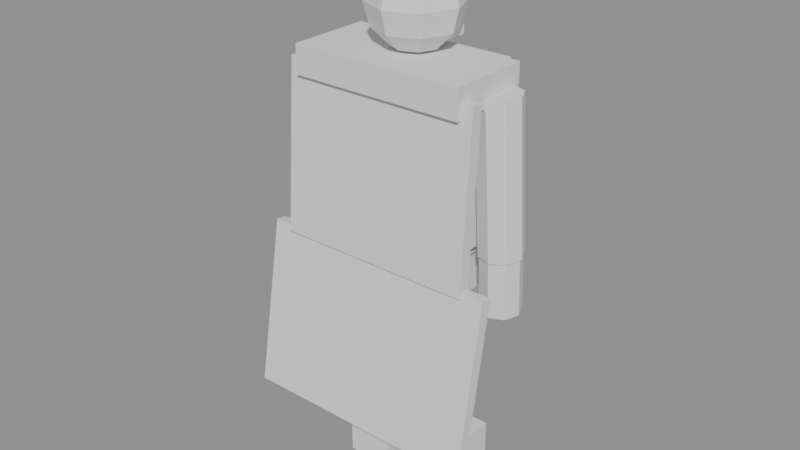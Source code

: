 # Source: batman.blend  (saved by Blender 5.2.45; exported with 4.5.12 LTS)
import bpy
from mathutils import Matrix  # noqa: F401  (used for matrix-valued properties, if any)

bpy.ops.wm.read_factory_settings(use_empty=True)
scene = bpy.context.scene
scene.name = 'Scene'

# ---- meshes
me_cylinder = bpy.data.meshes.new('Cylinder')
me_cylinder.from_pydata([(0.12, 0.09, 0.85), (0.12, 0.09, 0.12), (0.05636, 0.06364, 0.85), (0.05636, 0.06364, 0.12), (0.03, 3.978e-08, 0.85), (0.03, -2.404e-08, 0.12), (0.05636, -0.06364, 0.85), (0.05636, -0.06364, 0.12), (0.12, -0.09, 0.85), (0.12, -0.09, 0.12), (0.1836, -0.06364, 0.85), (0.1836, -0.06364, 0.12), (0.21, 2.404e-08, 0.85), (0.21, -3.978e-08, 0.12), (0.1836, 0.06364, 0.85), (0.1836, 0.06364, 0.12), (0.035, -0.1, 0.0), (0.035, -0.1, 0.16), (0.035, 0.16, 0.0), (0.035, 0.16, 0.16), (0.205, -0.1, -2.98e-08), (0.205, -0.1, 0.16), (0.205, 0.16, -2.98e-08), (0.205, 0.16, 0.16), (0.3621, 0.05568, 1.484), (0.3801, 0.07568, 0.9538), (0.308, 0.07485, 1.483), (0.326, 0.09485, 0.9527), (0.2563, 0.05017, 1.48), (0.2743, 0.07017, 0.95), (0.2371, -0.003891, 1.477), (0.2551, 0.01611, 0.9473), (0.2619, -0.05568, 1.476), (0.2799, -0.03568, 0.9462), (0.316, -0.07485, 1.477), (0.334, -0.05485, 0.9473), (0.3677, -0.05017, 1.48), (0.3857, -0.03017, 0.95), (0.3869, 0.003891, 1.483), (0.4049, 0.02389, 0.9527), (0.33, 0.08991, 0.9535), (0.33, 0.09991, 0.7535), (0.2805, 0.06944, 0.9525), (0.2805, 0.07944, 0.7525), (0.26, 0.02, 0.95), (0.26, 0.03, 0.75), (0.2805, -0.02944, 0.9475), (0.2805, -0.01944, 0.7475), (0.33, -0.04991, 0.9465), (0.33, -0.03991, 0.7465), (0.3795, -0.02944, 0.9475), (0.3795, -0.01944, 0.7475), (0.4, 0.02, 0.95), (0.4, 0.03, 0.75), (0.3795, 0.06944, 0.9525), (0.3795, 0.07944, 0.7525), (0.0804, 0.045, 1.8), (0.1122, 0.03182, 1.8), (0.1254, -7.105e-15, 1.8), (0.1122, -0.03182, 1.8), (0.0804, -0.045, 1.8), (0.04858, -0.03182, 1.8), (0.0354, -1.421e-14, 1.8), (0.04858, 0.03182, 1.8), (0.0804, 0.0, 1.96), (-0.12, 0.09, 0.85), (-0.12, 0.09, 0.12), (-0.1836, 0.06364, 0.85), (-0.1836, 0.06364, 0.12), (-0.21, 3.978e-08, 0.85), (-0.21, -2.404e-08, 0.12), (-0.1836, -0.06364, 0.85), (-0.1836, -0.06364, 0.12), (-0.12, -0.09, 0.85), (-0.12, -0.09, 0.12), (-0.05636, -0.06364, 0.85), (-0.05636, -0.06364, 0.12), (-0.03, 2.404e-08, 0.85), (-0.03, -3.978e-08, 0.12), (-0.05636, 0.06364, 0.85), (-0.05636, 0.06364, 0.12), (-0.205, -0.1, 0.0), (-0.205, -0.1, 0.16), (-0.205, 0.16, 0.0), (-0.205, 0.16, 0.16), (-0.035, -0.1, 0.0), (-0.035, -0.1, 0.16), (-0.035, 0.16, 0.0), (-0.035, 0.16, 0.16), (-0.3621, 0.05568, 1.484), (-0.3801, 0.07568, 0.9538), (-0.3869, 0.003891, 1.483), (-0.4049, 0.02389, 0.9527), (-0.3677, -0.05017, 1.48), (-0.3857, -0.03017, 0.95), (-0.316, -0.07485, 1.477), (-0.334, -0.05485, 0.9473), (-0.2619, -0.05568, 1.476), (-0.2799, -0.03568, 0.9462), (-0.2371, -0.003891, 1.477), (-0.2551, 0.01611, 0.9473), (-0.2563, 0.05017, 1.48), (-0.2743, 0.07017, 0.95), (-0.308, 0.07485, 1.483), (-0.326, 0.09485, 0.9527), (-0.33, 0.08991, 0.9535), (-0.33, 0.09991, 0.7535), (-0.3795, 0.06944, 0.9525), (-0.3795, 0.07944, 0.7525), (-0.4, 0.02, 0.95), (-0.4, 0.03, 0.75), (-0.3795, -0.02944, 0.9475), (-0.3795, -0.01944, 0.7475), (-0.33, -0.04991, 0.9465), (-0.33, -0.03991, 0.7465), (-0.2805, -0.02944, 0.9475), (-0.2805, -0.01944, 0.7475), (-0.26, 0.02, 0.95), (-0.26, 0.03, 0.75), (-0.2805, 0.06944, 0.9525), (-0.2805, 0.07944, 0.7525), (-0.0804, 0.045, 1.8), (-0.04858, 0.03182, 1.8), (-0.0354, -7.105e-15, 1.8), (-0.04858, -0.03182, 1.8), (-0.0804, -0.045, 1.8), (-0.1122, -0.03182, 1.8), (-0.1254, -7.105e-15, 1.8), (-0.1122, 0.03182, 1.8), (-0.0804, 1.421e-14, 1.96), (-0.21, -0.135, 0.77), (-0.21, -0.135, 0.93), (-0.21, 0.135, 0.77), (-0.21, 0.135, 0.93), (0.21, -0.135, 0.77), (0.21, -0.135, 0.93), (0.21, 0.135, 0.77), (0.21, 0.135, 0.93), (-0.225, -0.145, 0.92), (-0.225, -0.145, 0.98), (-0.225, 0.145, 0.92), (-0.225, 0.145, 0.98), (0.225, -0.145, 0.92), (0.225, -0.145, 0.98), (0.225, 0.145, 0.92), (0.225, 0.145, 0.98), (-0.25, -0.14, 0.96), (-0.25, -0.14, 1.54), (-0.25, 0.14, 0.96), (-0.25, 0.14, 1.54), (0.25, -0.14, 0.96), (0.25, -0.14, 1.54), (0.25, 0.14, 0.96), (0.25, 0.14, 1.54), (7.451e-09, 0.155, 1.41), (7.451e-09, 0.135, 1.41), (0.055, 0.155, 1.395), (0.055, 0.135, 1.395), (0.09526, 0.155, 1.355), (0.09526, 0.135, 1.355), (0.11, 0.155, 1.3), (0.11, 0.135, 1.3), (0.09526, 0.155, 1.245), (0.09526, 0.135, 1.245), (0.055, 0.155, 1.205), (0.055, 0.135, 1.205), (0.0, 0.155, 1.19), (0.0, 0.135, 1.19), (-0.055, 0.155, 1.205), (-0.055, 0.135, 1.205), (-0.09526, 0.155, 1.245), (-0.09526, 0.135, 1.245), (-0.11, 0.155, 1.3), (-0.11, 0.135, 1.3), (-0.09526, 0.155, 1.355), (-0.09526, 0.135, 1.355), (-0.055, 0.155, 1.395), (-0.055, 0.135, 1.395), (-0.08, 0.153, 1.275), (-0.08, 0.153, 1.325), (-0.08, 0.163, 1.275), (-0.08, 0.163, 1.325), (0.08, 0.153, 1.275), (0.08, 0.153, 1.325), (0.08, 0.163, 1.275), (0.08, 0.163, 1.325), (0.0, 0.0, 1.86), (0.0, 0.08, 1.839), (0.0, 0.1386, 1.78), (0.0, 0.16, 1.7), (0.0, 0.1386, 1.62), (7.451e-09, 0.08, 1.561), (0.0, 7.105e-15, 1.54), (0.05657, 0.05657, 1.839), (0.09798, 0.09798, 1.78), (0.1131, 0.1131, 1.7), (0.09798, 0.09798, 1.62), (0.05657, 0.05657, 1.561), (0.08, 0.0, 1.839), (0.1386, 0.0, 1.78), (0.16, 7.105e-15, 1.7), (0.1386, -7.105e-15, 1.62), (0.08, 0.0, 1.561), (0.05657, -0.05657, 1.839), (0.09798, -0.09798, 1.78), (0.1131, -0.1131, 1.7), (0.09798, -0.09798, 1.62), (0.05657, -0.05657, 1.561), (0.0, -0.08, 1.839), (0.0, -0.1386, 1.78), (0.0, -0.16, 1.7), (0.0, -0.1386, 1.62), (7.451e-09, -0.08, 1.561), (-0.05657, -0.05657, 1.839), (-0.09798, -0.09798, 1.78), (-0.1131, -0.1131, 1.7), (-0.09798, -0.09798, 1.62), (-0.05657, -0.05657, 1.561), (-0.08, 0.0, 1.839), (-0.1386, 0.0, 1.78), (-0.16, 7.105e-15, 1.7), (-0.1386, -7.105e-15, 1.62), (-0.08, 0.0, 1.561), (-0.05657, 0.05657, 1.839), (-0.09798, 0.09798, 1.78), (-0.1131, 0.1131, 1.7), (-0.09798, 0.09798, 1.62), (-0.05657, 0.05657, 1.561), (-0.075, 0.06, 1.575), (-0.075, 0.06, 1.665), (-0.075, 0.14, 1.575), (-0.075, 0.14, 1.665), (0.075, 0.06, 1.575), (0.075, 0.06, 1.665), (0.075, 0.14, 1.575), (0.075, 0.14, 1.665), (-0.31, -0.2, 1.45), (-0.31, -0.2, 1.55), (-0.31, 0.1, 1.45), (-0.31, 0.1, 1.55), (0.31, -0.2, 1.45), (0.31, -0.2, 1.55), (0.31, 0.1, 1.45), (0.31, 0.1, 1.55), (-0.35, -0.2209, 0.9021), (-0.35, -0.179, 1.501), (-0.35, -0.181, 0.8993), (-0.35, -0.1391, 1.498), (0.35, -0.2209, 0.9021), (0.35, -0.179, 1.501), (0.35, -0.181, 0.8993), (0.35, -0.1391, 1.498), (-0.425, -0.3118, 0.328), (-0.425, -0.2076, 0.9189), (-0.425, -0.2724, 0.3211), (-0.425, -0.1682, 0.912), (0.425, -0.3118, 0.328), (0.425, -0.2076, 0.9189), (0.425, -0.2724, 0.3211), (0.425, -0.1682, 0.912)], [], [(0, 1, 3, 2), (2, 3, 5, 4), (4, 5, 7, 6), (6, 7, 9, 8), (8, 9, 11, 10), (10, 11, 13, 12), (3, 1, 15, 13, 11, 9, 7, 5), (12, 13, 15, 14), (14, 15, 1, 0), (0, 2, 4, 6, 8, 10, 12, 14), (16, 17, 19, 18), (18, 19, 23, 22), (22, 23, 21, 20), (20, 21, 17, 16), (18, 22, 20, 16), (23, 19, 17, 21), (24, 25, 27, 26), (26, 27, 29, 28), (28, 29, 31, 30), (30, 31, 33, 32), (32, 33, 35, 34), (34, 35, 37, 36), (27, 25, 39, 37, 35, 33, 31, 29), (36, 37, 39, 38), (38, 39, 25, 24), (24, 26, 28, 30, 32, 34, 36, 38), (40, 41, 43, 42), (42, 43, 45, 44), (44, 45, 47, 46), (46, 47, 49, 48), (48, 49, 51, 50), (50, 51, 53, 52), (43, 41, 55, 53, 51, 49, 47, 45), (52, 53, 55, 54), (54, 55, 41, 40), (40, 42, 44, 46, 48, 50, 52, 54), (56, 64, 57), (57, 64, 58), (58, 64, 59), (59, 64, 60), (60, 64, 61), (61, 64, 62), (56, 57, 58, 59, 60, 61, 62, 63), (62, 64, 63), (63, 64, 56), (65, 66, 68, 67), (67, 68, 70, 69), (69, 70, 72, 71), (71, 72, 74, 73), (73, 74, 76, 75), (75, 76, 78, 77), (68, 66, 80, 78, 76, 74, 72, 70), (77, 78, 80, 79), (79, 80, 66, 65), (65, 67, 69, 71, 73, 75, 77, 79), (81, 82, 84, 83), (83, 84, 88, 87), (87, 88, 86, 85), (85, 86, 82, 81), (83, 87, 85, 81), (88, 84, 82, 86), (89, 90, 92, 91), (91, 92, 94, 93), (93, 94, 96, 95), (95, 96, 98, 97), (97, 98, 100, 99), (99, 100, 102, 101), (92, 90, 104, 102, 100, 98, 96, 94), (101, 102, 104, 103), (103, 104, 90, 89), (89, 91, 93, 95, 97, 99, 101, 103), (105, 106, 108, 107), (107, 108, 110, 109), (109, 110, 112, 111), (111, 112, 114, 113), (113, 114, 116, 115), (115, 116, 118, 117), (108, 106, 120, 118, 116, 114, 112, 110), (117, 118, 120, 119), (119, 120, 106, 105), (105, 107, 109, 111, 113, 115, 117, 119), (121, 129, 122), (122, 129, 123), (123, 129, 124), (124, 129, 125), (125, 129, 126), (126, 129, 127), (121, 122, 123, 124, 125, 126, 127, 128), (127, 129, 128), (128, 129, 121), (130, 131, 133, 132), (132, 133, 137, 136), (136, 137, 135, 134), (134, 135, 131, 130), (132, 136, 134, 130), (137, 133, 131, 135), (138, 139, 141, 140), (140, 141, 145, 144), (144, 145, 143, 142), (142, 143, 139, 138), (140, 144, 142, 138), (145, 141, 139, 143), (146, 147, 149, 148), (148, 149, 153, 152), (152, 153, 151, 150), (150, 151, 147, 146), (148, 152, 150, 146), (153, 149, 147, 151), (154, 155, 157, 156), (156, 157, 159, 158), (158, 159, 161, 160), (160, 161, 163, 162), (162, 163, 165, 164), (164, 165, 167, 166), (166, 167, 169, 168), (168, 169, 171, 170), (170, 171, 173, 172), (172, 173, 175, 174), (157, 155, 177, 175, 173, 171, 169, 167, 165, 163, 161, 159), (174, 175, 177, 176), (176, 177, 155, 154), (154, 156, 158, 160, 162, 164, 166, 168, 170, 172, 174, 176), (178, 179, 181, 180), (180, 181, 185, 184), (184, 185, 183, 182), (182, 183, 179, 178), (180, 184, 182, 178), (185, 181, 179, 183), (192, 191, 197), (190, 189, 195, 196), (188, 187, 193, 194), (191, 190, 196, 197), (189, 188, 194, 195), (187, 186, 193), (196, 195, 200, 201), (194, 193, 198, 199), (197, 196, 201, 202), (195, 194, 199, 200), (193, 186, 198), (192, 197, 202), (199, 198, 203, 204), (202, 201, 206, 207), (200, 199, 204, 205), (198, 186, 203), (192, 202, 207), (201, 200, 205, 206), (207, 206, 211, 212), (205, 204, 209, 210), (203, 186, 208), (192, 207, 212), (206, 205, 210, 211), (204, 203, 208, 209), (212, 211, 216, 217), (210, 209, 214, 215), (208, 186, 213), (192, 212, 217), (211, 210, 215, 216), (209, 208, 213, 214), (217, 216, 221, 222), (215, 214, 219, 220), (213, 186, 218), (192, 217, 222), (216, 215, 220, 221), (214, 213, 218, 219), (222, 221, 226, 227), (220, 219, 224, 225), (218, 186, 223), (192, 222, 227), (221, 220, 225, 226), (219, 218, 223, 224), (225, 224, 188, 189), (223, 186, 187), (192, 227, 191), (226, 225, 189, 190), (224, 223, 187, 188), (227, 226, 190, 191), (228, 229, 231, 230), (230, 231, 235, 234), (234, 235, 233, 232), (232, 233, 229, 228), (230, 234, 232, 228), (235, 231, 229, 233), (236, 237, 239, 238), (238, 239, 243, 242), (242, 243, 241, 240), (240, 241, 237, 236), (238, 242, 240, 236), (243, 239, 237, 241), (244, 245, 247, 246), (246, 247, 251, 250), (250, 251, 249, 248), (248, 249, 245, 244), (246, 250, 248, 244), (251, 247, 245, 249), (252, 253, 255, 254), (254, 255, 259, 258), (258, 259, 257, 256), (256, 257, 253, 252), (254, 258, 256, 252), (259, 255, 253, 257)])
_uv = me_cylinder.uv_layers.new(name='UVMap')
_uv.uv.foreach_set('vector', [0.125, 0.5, 0.125, 0.5, 0.125, 0.5, 0.125, 0.5, 0.125, 0.5, 0.125, 0.5, 0.125, 0.5, 0.125, 0.5, 0.125, 0.5, 0.125, 0.5, 0.125, 0.5, 0.125, 0.5, 0.125, 0.5, 0.125, 0.5, 0.125, 0.5, 0.125, 0.5, 0.125, 0.5, 0.125, 0.5, 0.125, 0.5, 0.125, 0.5, 0.125, 0.5, 0.125, 0.5, 0.125, 0.5, 0.125, 0.5, 0.125, 0.5, 0.125, 0.5, 0.125, 0.5, 0.125, 0.5, 0.125, 0.5, 0.125, 0.5, 0.125, 0.5, 0.125, 0.5, 0.125, 0.5, 0.125, 0.5, 0.125, 0.5, 0.125, 0.5, 0.125, 0.5, 0.125, 0.5, 0.125, 0.5, 0.125, 0.5, 0.125, 0.5, 0.125, 0.5, 0.125, 0.5, 0.125, 0.5, 0.125, 0.5, 0.125, 0.5, 0.125, 0.5, 0.125, 0.5, 0.375, 0.5, 0.375, 0.5, 0.375, 0.5, 0.375, 0.5, 0.375, 0.5, 0.375, 0.5, 0.375, 0.5, 0.375, 0.5, 0.375, 0.5, 0.375, 0.5, 0.375, 0.5, 0.375, 0.5, 0.375, 0.5, 0.375, 0.5, 0.375, 0.5, 0.375, 0.5, 0.375, 0.5, 0.375, 0.5, 0.375, 0.5, 0.375, 0.5, 0.375, 0.5, 0.375, 0.5, 0.375, 0.5, 0.375, 0.5, 0.125, 0.5, 0.125, 0.5, 0.125, 0.5, 0.125, 0.5, 0.125, 0.5, 0.125, 0.5, 0.125, 0.5, 0.125, 0.5, 0.125, 0.5, 0.125, 0.5, 0.125, 0.5, 0.125, 0.5, 0.125, 0.5, 0.125, 0.5, 0.125, 0.5, 0.125, 0.5, 0.125, 0.5, 0.125, 0.5, 0.125, 0.5, 0.125, 0.5, 0.125, 0.5, 0.125, 0.5, 0.125, 0.5, 0.125, 0.5, 0.125, 0.5, 0.125, 0.5, 0.125, 0.5, 0.125, 0.5, 0.125, 0.5, 0.125, 0.5, 0.125, 0.5, 0.125, 0.5, 0.125, 0.5, 0.125, 0.5, 0.125, 0.5, 0.125, 0.5, 0.125, 0.5, 0.125, 0.5, 0.125, 0.5, 0.125, 0.5, 0.125, 0.5, 0.125, 0.5, 0.125, 0.5, 0.125, 0.5, 0.125, 0.5, 0.125, 0.5, 0.125, 0.5, 0.125, 0.5, 0.375, 0.5, 0.375, 0.5, 0.375, 0.5, 0.375, 0.5, 0.375, 0.5, 0.375, 0.5, 0.375, 0.5, 0.375, 0.5, 0.375, 0.5, 0.375, 0.5, 0.375, 0.5, 0.375, 0.5, 0.375, 0.5, 0.375, 0.5, 0.375, 0.5, 0.375, 0.5, 0.375, 0.5, 0.375, 0.5, 0.375, 0.5, 0.375, 0.5, 0.375, 0.5, 0.375, 0.5, 0.375, 0.5, 0.375, 0.5, 0.375, 0.5, 0.375, 0.5, 0.375, 0.5, 0.375, 0.5, 0.375, 0.5, 0.375, 0.5, 0.375, 0.5, 0.375, 0.5, 0.375, 0.5, 0.375, 0.5, 0.375, 0.5, 0.375, 0.5, 0.375, 0.5, 0.375, 0.5, 0.375, 0.5, 0.375, 0.5, 0.375, 0.5, 0.375, 0.5, 0.375, 0.5, 0.375, 0.5, 0.375, 0.5, 0.375, 0.5, 0.375, 0.5, 0.375, 0.5, 0.375, 0.5, 0.375, 0.5, 0.375, 0.5, 0.375, 0.5, 0.375, 0.5, 0.375, 0.5, 0.375, 0.5, 0.375, 0.5, 0.375, 0.5, 0.375, 0.5, 0.375, 0.5, 0.375, 0.5, 0.375, 0.5, 0.375, 0.5, 0.375, 0.5, 0.375, 0.5, 0.375, 0.5, 0.375, 0.5, 0.375, 0.5, 0.375, 0.5, 0.375, 0.5, 0.375, 0.5, 0.375, 0.5, 0.375, 0.5, 0.375, 0.5, 0.375, 0.5, 0.375, 0.5, 0.375, 0.5, 0.375, 0.5, 0.375, 0.5, 0.375, 0.5, 0.375, 0.5, 0.125, 0.5, 0.125, 0.5, 0.125, 0.5, 0.125, 0.5, 0.125, 0.5, 0.125, 0.5, 0.125, 0.5, 0.125, 0.5, 0.125, 0.5, 0.125, 0.5, 0.125, 0.5, 0.125, 0.5, 0.125, 0.5, 0.125, 0.5, 0.125, 0.5, 0.125, 0.5, 0.125, 0.5, 0.125, 0.5, 0.125, 0.5, 0.125, 0.5, 0.125, 0.5, 0.125, 0.5, 0.125, 0.5, 0.125, 0.5, 0.125, 0.5, 0.125, 0.5, 0.125, 0.5, 0.125, 0.5, 0.125, 0.5, 0.125, 0.5, 0.125, 0.5, 0.125, 0.5, 0.125, 0.5, 0.125, 0.5, 0.125, 0.5, 0.125, 0.5, 0.125, 0.5, 0.125, 0.5, 0.125, 0.5, 0.125, 0.5, 0.125, 0.5, 0.125, 0.5, 0.125, 0.5, 0.125, 0.5, 0.125, 0.5, 0.125, 0.5, 0.125, 0.5, 0.125, 0.5, 0.375, 0.5, 0.375, 0.5, 0.375, 0.5, 0.375, 0.5, 0.375, 0.5, 0.375, 0.5, 0.375, 0.5, 0.375, 0.5, 0.375, 0.5, 0.375, 0.5, 0.375, 0.5, 0.375, 0.5, 0.375, 0.5, 0.375, 0.5, 0.375, 0.5, 0.375, 0.5, 0.375, 0.5, 0.375, 0.5, 0.375, 0.5, 0.375, 0.5, 0.375, 0.5, 0.375, 0.5, 0.375, 0.5, 0.375, 0.5, 0.125, 0.5, 0.125, 0.5, 0.125, 0.5, 0.125, 0.5, 0.125, 0.5, 0.125, 0.5, 0.125, 0.5, 0.125, 0.5, 0.125, 0.5, 0.125, 0.5, 0.125, 0.5, 0.125, 0.5, 0.125, 0.5, 0.125, 0.5, 0.125, 0.5, 0.125, 0.5, 0.125, 0.5, 0.125, 0.5, 0.125, 0.5, 0.125, 0.5, 0.125, 0.5, 0.125, 0.5, 0.125, 0.5, 0.125, 0.5, 0.125, 0.5, 0.125, 0.5, 0.125, 0.5, 0.125, 0.5, 0.125, 0.5, 0.125, 0.5, 0.125, 0.5, 0.125, 0.5, 0.125, 0.5, 0.125, 0.5, 0.125, 0.5, 0.125, 0.5, 0.125, 0.5, 0.125, 0.5, 0.125, 0.5, 0.125, 0.5, 0.125, 0.5, 0.125, 0.5, 0.125, 0.5, 0.125, 0.5, 0.125, 0.5, 0.125, 0.5, 0.125, 0.5, 0.125, 0.5, 0.375, 0.5, 0.375, 0.5, 0.375, 0.5, 0.375, 0.5, 0.375, 0.5, 0.375, 0.5, 0.375, 0.5, 0.375, 0.5, 0.375, 0.5, 0.375, 0.5, 0.375, 0.5, 0.375, 0.5, 0.375, 0.5, 0.375, 0.5, 0.375, 0.5, 0.375, 0.5, 0.375, 0.5, 0.375, 0.5, 0.375, 0.5, 0.375, 0.5, 0.375, 0.5, 0.375, 0.5, 0.375, 0.5, 0.375, 0.5, 0.375, 0.5, 0.375, 0.5, 0.375, 0.5, 0.375, 0.5, 0.375, 0.5, 0.375, 0.5, 0.375, 0.5, 0.375, 0.5, 0.375, 0.5, 0.375, 0.5, 0.375, 0.5, 0.375, 0.5, 0.375, 0.5, 0.375, 0.5, 0.375, 0.5, 0.375, 0.5, 0.375, 0.5, 0.375, 0.5, 0.375, 0.5, 0.375, 0.5, 0.375, 0.5, 0.375, 0.5, 0.375, 0.5, 0.375, 0.5, 0.375, 0.5, 0.375, 0.5, 0.375, 0.5, 0.375, 0.5, 0.375, 0.5, 0.375, 0.5, 0.375, 0.5, 0.375, 0.5, 0.375, 0.5, 0.375, 0.5, 0.375, 0.5, 0.375, 0.5, 0.375, 0.5, 0.375, 0.5, 0.375, 0.5, 0.375, 0.5, 0.375, 0.5, 0.375, 0.5, 0.375, 0.5, 0.375, 0.5, 0.375, 0.5, 0.375, 0.5, 0.375, 0.5, 0.375, 0.5, 0.375, 0.5, 0.375, 0.5, 0.375, 0.5, 0.375, 0.5, 0.375, 0.5, 0.375, 0.5, 0.375, 0.5, 0.375, 0.5, 0.375, 0.5, 0.375, 0.5, 0.375, 0.5, 0.375, 0.5, 0.375, 0.5, 0.375, 0.5, 0.375, 0.5, 0.375, 0.5, 0.375, 0.5, 0.375, 0.5, 0.375, 0.5, 0.375, 0.5, 0.375, 0.5, 0.375, 0.5, 0.375, 0.5, 0.375, 0.5, 0.375, 0.5, 0.375, 0.5, 0.375, 0.5, 0.375, 0.5, 0.375, 0.5, 0.375, 0.5, 0.375, 0.5, 0.375, 0.5, 0.625, 0.5, 0.625, 0.5, 0.625, 0.5, 0.625, 0.5, 0.625, 0.5, 0.625, 0.5, 0.625, 0.5, 0.625, 0.5, 0.625, 0.5, 0.625, 0.5, 0.625, 0.5, 0.625, 0.5, 0.625, 0.5, 0.625, 0.5, 0.625, 0.5, 0.625, 0.5, 0.625, 0.5, 0.625, 0.5, 0.625, 0.5, 0.625, 0.5, 0.625, 0.5, 0.625, 0.5, 0.625, 0.5, 0.625, 0.5, 0.125, 0.5, 0.125, 0.5, 0.125, 0.5, 0.125, 0.5, 0.125, 0.5, 0.125, 0.5, 0.125, 0.5, 0.125, 0.5, 0.125, 0.5, 0.125, 0.5, 0.125, 0.5, 0.125, 0.5, 0.125, 0.5, 0.125, 0.5, 0.125, 0.5, 0.125, 0.5, 0.125, 0.5, 0.125, 0.5, 0.125, 0.5, 0.125, 0.5, 0.125, 0.5, 0.125, 0.5, 0.125, 0.5, 0.125, 0.5, 0.625, 0.5, 0.625, 0.5, 0.625, 0.5, 0.625, 0.5, 0.625, 0.5, 0.625, 0.5, 0.625, 0.5, 0.625, 0.5, 0.625, 0.5, 0.625, 0.5, 0.625, 0.5, 0.625, 0.5, 0.625, 0.5, 0.625, 0.5, 0.625, 0.5, 0.625, 0.5, 0.625, 0.5, 0.625, 0.5, 0.625, 0.5, 0.625, 0.5, 0.625, 0.5, 0.625, 0.5, 0.625, 0.5, 0.625, 0.5, 0.625, 0.5, 0.625, 0.5, 0.625, 0.5, 0.625, 0.5, 0.625, 0.5, 0.625, 0.5, 0.625, 0.5, 0.625, 0.5, 0.625, 0.5, 0.625, 0.5, 0.625, 0.5, 0.625, 0.5, 0.625, 0.5, 0.625, 0.5, 0.625, 0.5, 0.625, 0.5, 0.625, 0.5, 0.625, 0.5, 0.625, 0.5, 0.625, 0.5, 0.625, 0.5, 0.625, 0.5, 0.625, 0.5, 0.625, 0.5, 0.625, 0.5, 0.625, 0.5, 0.625, 0.5, 0.625, 0.5, 0.625, 0.5, 0.625, 0.5, 0.625, 0.5, 0.625, 0.5, 0.625, 0.5, 0.625, 0.5, 0.625, 0.5, 0.625, 0.5, 0.625, 0.5, 0.625, 0.5, 0.625, 0.5, 0.625, 0.5, 0.625, 0.5, 0.625, 0.5, 0.625, 0.5, 0.625, 0.5, 0.625, 0.5, 0.625, 0.5, 0.625, 0.5, 0.625, 0.5, 0.375, 0.5, 0.375, 0.5, 0.375, 0.5, 0.375, 0.5, 0.375, 0.5, 0.375, 0.5, 0.375, 0.5, 0.375, 0.5, 0.375, 0.5, 0.375, 0.5, 0.375, 0.5, 0.375, 0.5, 0.375, 0.5, 0.375, 0.5, 0.375, 0.5, 0.375, 0.5, 0.375, 0.5, 0.375, 0.5, 0.375, 0.5, 0.375, 0.5, 0.375, 0.5, 0.375, 0.5, 0.375, 0.5, 0.375, 0.5, 0.375, 0.5, 0.375, 0.5, 0.375, 0.5, 0.375, 0.5, 0.375, 0.5, 0.375, 0.5, 0.375, 0.5, 0.375, 0.5, 0.375, 0.5, 0.375, 0.5, 0.375, 0.5, 0.375, 0.5, 0.375, 0.5, 0.375, 0.5, 0.375, 0.5, 0.375, 0.5, 0.375, 0.5, 0.375, 0.5, 0.375, 0.5, 0.375, 0.5, 0.375, 0.5, 0.375, 0.5, 0.375, 0.5, 0.375, 0.5, 0.375, 0.5, 0.375, 0.5, 0.375, 0.5, 0.375, 0.5, 0.375, 0.5, 0.375, 0.5, 0.375, 0.5, 0.375, 0.5, 0.375, 0.5, 0.375, 0.5, 0.375, 0.5, 0.375, 0.5, 0.375, 0.5, 0.375, 0.5, 0.375, 0.5, 0.375, 0.5, 0.375, 0.5, 0.375, 0.5, 0.375, 0.5, 0.375, 0.5, 0.375, 0.5, 0.375, 0.5, 0.375, 0.5, 0.375, 0.5, 0.375, 0.5, 0.375, 0.5, 0.375, 0.5, 0.375, 0.5, 0.375, 0.5, 0.375, 0.5, 0.375, 0.5, 0.375, 0.5, 0.375, 0.5, 0.375, 0.5, 0.375, 0.5, 0.375, 0.5, 0.375, 0.5, 0.375, 0.5, 0.375, 0.5, 0.375, 0.5, 0.375, 0.5, 0.375, 0.5, 0.375, 0.5, 0.375, 0.5, 0.375, 0.5, 0.375, 0.5, 0.375, 0.5, 0.375, 0.5, 0.375, 0.5, 0.375, 0.5, 0.375, 0.5, 0.375, 0.5, 0.375, 0.5, 0.375, 0.5, 0.375, 0.5, 0.375, 0.5, 0.375, 0.5, 0.375, 0.5, 0.375, 0.5, 0.375, 0.5, 0.375, 0.5, 0.375, 0.5, 0.375, 0.5, 0.375, 0.5, 0.375, 0.5, 0.375, 0.5, 0.375, 0.5, 0.375, 0.5, 0.375, 0.5, 0.375, 0.5, 0.375, 0.5, 0.375, 0.5, 0.375, 0.5, 0.375, 0.5, 0.375, 0.5, 0.375, 0.5, 0.375, 0.5, 0.375, 0.5, 0.375, 0.5, 0.375, 0.5, 0.375, 0.5, 0.375, 0.5, 0.375, 0.5, 0.375, 0.5, 0.375, 0.5, 0.375, 0.5, 0.375, 0.5, 0.375, 0.5, 0.375, 0.5, 0.375, 0.5, 0.375, 0.5, 0.375, 0.5, 0.375, 0.5, 0.375, 0.5, 0.375, 0.5, 0.375, 0.5, 0.375, 0.5, 0.375, 0.5, 0.375, 0.5, 0.375, 0.5, 0.375, 0.5, 0.375, 0.5, 0.375, 0.5, 0.375, 0.5, 0.375, 0.5, 0.375, 0.5, 0.375, 0.5, 0.375, 0.5, 0.375, 0.5, 0.375, 0.5, 0.375, 0.5, 0.375, 0.5, 0.375, 0.5, 0.375, 0.5, 0.375, 0.5, 0.375, 0.5, 0.375, 0.5, 0.375, 0.5, 0.375, 0.5, 0.375, 0.5, 0.375, 0.5, 0.375, 0.5, 0.375, 0.5, 0.375, 0.5, 0.375, 0.5, 0.375, 0.5, 0.375, 0.5, 0.375, 0.5, 0.375, 0.5, 0.375, 0.5, 0.375, 0.5, 0.375, 0.5, 0.375, 0.5, 0.375, 0.5, 0.375, 0.5, 0.375, 0.5, 0.375, 0.5, 0.375, 0.5, 0.375, 0.5, 0.375, 0.5, 0.375, 0.5, 0.375, 0.5, 0.375, 0.5, 0.375, 0.5, 0.375, 0.5, 0.375, 0.5, 0.375, 0.5, 0.375, 0.5, 0.375, 0.5, 0.375, 0.5, 0.375, 0.5, 0.375, 0.5, 0.875, 0.5, 0.875, 0.5, 0.875, 0.5, 0.875, 0.5, 0.875, 0.5, 0.875, 0.5, 0.875, 0.5, 0.875, 0.5, 0.875, 0.5, 0.875, 0.5, 0.875, 0.5, 0.875, 0.5, 0.875, 0.5, 0.875, 0.5, 0.875, 0.5, 0.875, 0.5, 0.875, 0.5, 0.875, 0.5, 0.875, 0.5, 0.875, 0.5, 0.875, 0.5, 0.875, 0.5, 0.875, 0.5, 0.875, 0.5, 0.375, 0.5, 0.375, 0.5, 0.375, 0.5, 0.375, 0.5, 0.375, 0.5, 0.375, 0.5, 0.375, 0.5, 0.375, 0.5, 0.375, 0.5, 0.375, 0.5, 0.375, 0.5, 0.375, 0.5, 0.375, 0.5, 0.375, 0.5, 0.375, 0.5, 0.375, 0.5, 0.375, 0.5, 0.375, 0.5, 0.375, 0.5, 0.375, 0.5, 0.375, 0.5, 0.375, 0.5, 0.375, 0.5, 0.375, 0.5, 0.375, 0.5, 0.375, 0.5, 0.375, 0.5, 0.375, 0.5, 0.375, 0.5, 0.375, 0.5, 0.375, 0.5, 0.375, 0.5, 0.375, 0.5, 0.375, 0.5, 0.375, 0.5, 0.375, 0.5, 0.375, 0.5, 0.375, 0.5, 0.375, 0.5, 0.375, 0.5, 0.375, 0.5, 0.375, 0.5, 0.375, 0.5, 0.375, 0.5, 0.375, 0.5, 0.375, 0.5, 0.375, 0.5, 0.375, 0.5, 0.375, 0.5, 0.375, 0.5, 0.375, 0.5, 0.375, 0.5, 0.375, 0.5, 0.375, 0.5, 0.375, 0.5, 0.375, 0.5, 0.375, 0.5, 0.375, 0.5, 0.375, 0.5, 0.375, 0.5, 0.375, 0.5, 0.375, 0.5, 0.375, 0.5, 0.375, 0.5, 0.375, 0.5, 0.375, 0.5, 0.375, 0.5, 0.375, 0.5, 0.375, 0.5, 0.375, 0.5, 0.375, 0.5, 0.375, 0.5])
me_cylinder.update()

# ---- objects
ob_batman = bpy.data.objects.new('batman', me_cylinder)

# ---- transforms, parenting, visibility, modifiers, constraints
ob_batman.location = (0.0, 0.0, 0.0)

# ---- collection membership
scene.collection.objects.link(ob_batman)

# ---- scene / render settings (as saved in the file)
scene.frame_start = 1; scene.frame_end = 250; scene.frame_set(1)
scene.render.engine = 'BLENDER_EEVEE_NEXT'
scene.render.bake_bias = 0.0
scene.render.bake_samples = 0
scene.render.compositor_device = 'GPU'
scene.eevee.use_volume_custom_range = False
scene.eevee.fast_gi_thickness_near = 0.1
scene.eevee.fast_gi_thickness_far = 0.0
scene.eevee.ray_tracing_options.screen_trace_thickness = 0.1
bpy.context.view_layer.update()

# ---- added for rendering (the .blend has no active camera and no usable light): camera, sun + grey world if the file has none
cam_auto = bpy.data.cameras.new('AutoCamera')
cam_auto.lens = 50.0
cam_auto.sensor_width = 36.0
cam_auto.clip_end = 1000.0
ob_auto_camera = bpy.data.objects.new('AutoCamera', cam_auto)
scene.collection.objects.link(ob_auto_camera)
ob_auto_camera.location = (2.02485, -2.50422, 2.59988)
ob_auto_camera.rotation_euler = (1.09748, -7.21219e-08, 0.694738)
scene.camera = ob_auto_camera
light_auto_sun = bpy.data.lights.new('AutoSun', 'SUN')
light_auto_sun.energy = 3.0
light_auto_sun.angle = 0.0523599
ob_auto_sun = bpy.data.objects.new('AutoSun', light_auto_sun)
scene.collection.objects.link(ob_auto_sun)
ob_auto_sun.rotation_euler = (0.872665, 0.174533, 0.523599)
if scene.world is None:
    world_auto = bpy.data.worlds.new('AutoWorld')
    world_auto.color = (0.3, 0.3, 0.3)
    scene.world = world_auto
bpy.context.view_layer.update()
